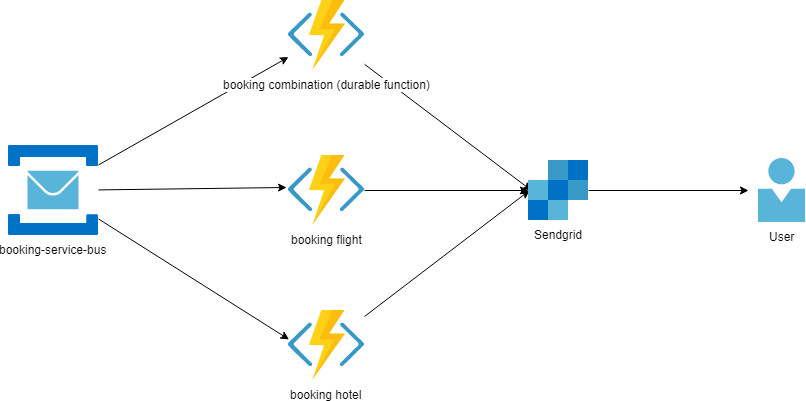

The diagram above was exported from draw.io. Its source (the exported page's mxGraphModel, read from the mxfile embedded in the PNG):
<mxGraphModel dx="1002" dy="683" grid="1" gridSize="10" guides="1" tooltips="1" connect="1" arrows="1" fold="1" page="1" pageScale="1" pageWidth="850" pageHeight="1100" math="0" shadow="0">
  <root>
    <mxCell id="0" />
    <mxCell id="1" parent="0" />
    <mxCell id="bsF3kn552Mt_3ju5ugQ3-16" style="edgeStyle=none;rounded=0;orthogonalLoop=1;jettySize=auto;html=1;" edge="1" parent="1" source="bsF3kn552Mt_3ju5ugQ3-1" target="bsF3kn552Mt_3ju5ugQ3-3">
      <mxGeometry relative="1" as="geometry" />
    </mxCell>
    <mxCell id="bsF3kn552Mt_3ju5ugQ3-17" style="edgeStyle=none;rounded=0;orthogonalLoop=1;jettySize=auto;html=1;entryX=-0.026;entryY=0.457;entryDx=0;entryDy=0;entryPerimeter=0;" edge="1" parent="1" source="bsF3kn552Mt_3ju5ugQ3-1" target="bsF3kn552Mt_3ju5ugQ3-4">
      <mxGeometry relative="1" as="geometry" />
    </mxCell>
    <mxCell id="bsF3kn552Mt_3ju5ugQ3-18" style="edgeStyle=none;rounded=0;orthogonalLoop=1;jettySize=auto;html=1;entryX=0.007;entryY=0.414;entryDx=0;entryDy=0;entryPerimeter=0;" edge="1" parent="1" source="bsF3kn552Mt_3ju5ugQ3-1" target="bsF3kn552Mt_3ju5ugQ3-5">
      <mxGeometry relative="1" as="geometry" />
    </mxCell>
    <mxCell id="bsF3kn552Mt_3ju5ugQ3-1" value="booking-service-bus" style="aspect=fixed;html=1;points=[];align=center;image;fontSize=12;image=img/lib/mscae/Service_Bus.svg;" vertex="1" parent="1">
      <mxGeometry x="30" y="245" width="90" height="90" as="geometry" />
    </mxCell>
    <mxCell id="bsF3kn552Mt_3ju5ugQ3-19" style="edgeStyle=none;rounded=0;orthogonalLoop=1;jettySize=auto;html=1;entryX=0.05;entryY=0.5;entryDx=0;entryDy=0;entryPerimeter=0;" edge="1" parent="1" source="bsF3kn552Mt_3ju5ugQ3-3" target="bsF3kn552Mt_3ju5ugQ3-11">
      <mxGeometry relative="1" as="geometry" />
    </mxCell>
    <mxCell id="bsF3kn552Mt_3ju5ugQ3-3" value="booking combination (durable function)" style="aspect=fixed;html=1;points=[];align=center;image;fontSize=12;image=img/lib/mscae/Functions.svg;" vertex="1" parent="1">
      <mxGeometry x="310" y="100" width="76" height="70" as="geometry" />
    </mxCell>
    <mxCell id="bsF3kn552Mt_3ju5ugQ3-20" style="edgeStyle=none;rounded=0;orthogonalLoop=1;jettySize=auto;html=1;" edge="1" parent="1" source="bsF3kn552Mt_3ju5ugQ3-4" target="bsF3kn552Mt_3ju5ugQ3-11">
      <mxGeometry relative="1" as="geometry" />
    </mxCell>
    <mxCell id="bsF3kn552Mt_3ju5ugQ3-4" value="booking flight" style="aspect=fixed;html=1;points=[];align=center;image;fontSize=12;image=img/lib/mscae/Functions.svg;" vertex="1" parent="1">
      <mxGeometry x="310" y="255" width="76" height="70" as="geometry" />
    </mxCell>
    <mxCell id="bsF3kn552Mt_3ju5ugQ3-21" style="edgeStyle=none;rounded=0;orthogonalLoop=1;jettySize=auto;html=1;entryX=0.017;entryY=0.5;entryDx=0;entryDy=0;entryPerimeter=0;" edge="1" parent="1" source="bsF3kn552Mt_3ju5ugQ3-5" target="bsF3kn552Mt_3ju5ugQ3-11">
      <mxGeometry relative="1" as="geometry" />
    </mxCell>
    <mxCell id="bsF3kn552Mt_3ju5ugQ3-5" value="booking hotel" style="aspect=fixed;html=1;points=[];align=center;image;fontSize=12;image=img/lib/mscae/Functions.svg;" vertex="1" parent="1">
      <mxGeometry x="310" y="410" width="76" height="70" as="geometry" />
    </mxCell>
    <mxCell id="bsF3kn552Mt_3ju5ugQ3-22" style="edgeStyle=none;rounded=0;orthogonalLoop=1;jettySize=auto;html=1;" edge="1" parent="1" source="bsF3kn552Mt_3ju5ugQ3-11">
      <mxGeometry relative="1" as="geometry">
        <mxPoint x="770" y="290" as="targetPoint" />
      </mxGeometry>
    </mxCell>
    <mxCell id="bsF3kn552Mt_3ju5ugQ3-11" value="Sendgrid" style="aspect=fixed;html=1;points=[];align=center;image;fontSize=12;image=img/lib/mscae/SendGrid_Accounts.svg;" vertex="1" parent="1">
      <mxGeometry x="550" y="260" width="60" height="60" as="geometry" />
    </mxCell>
    <mxCell id="bsF3kn552Mt_3ju5ugQ3-12" value="User" style="aspect=fixed;html=1;points=[];align=center;image;fontSize=12;image=img/lib/mscae/Person.svg;" vertex="1" parent="1">
      <mxGeometry x="780" y="258" width="47" height="64" as="geometry" />
    </mxCell>
  </root>
</mxGraphModel>